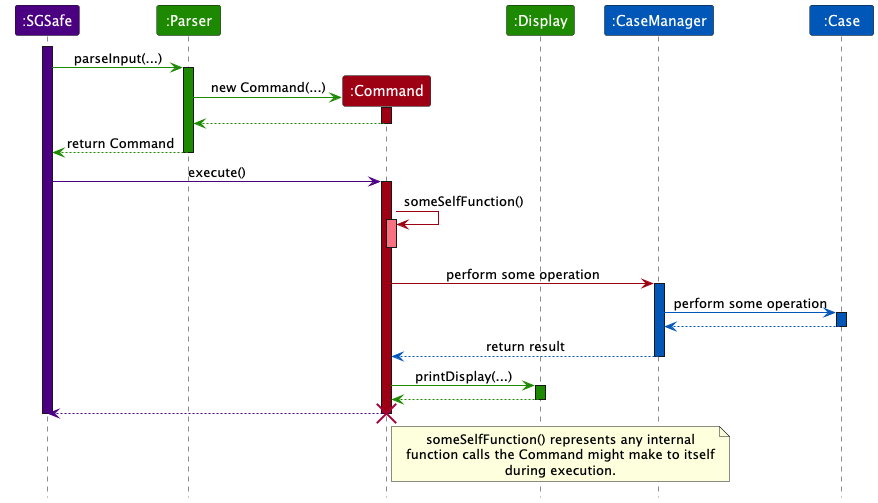

The diagram above was rendered by PlantUML. Its source (embedded in the PNG):
@startuml
!include ../style.puml
skinparam ArrowFontStyle plain

participant ":SGSafe" as sgsafe MAIN_COLOR
participant ":Parser" as parser UI_COLOR

activate sgsafe MAIN_COLOR

sgsafe -[UI_COLOR]> parser : parseInput(...)
activate parser UI_COLOR

create participant ":Command" as cmd COMMAND_COLOR

parser -[UI_COLOR]> cmd : new Command(...)
activate cmd COMMAND_COLOR
cmd --[UI_COLOR]> parser :
deactivate cmd
parser --[UI_COLOR]> sgsafe : return Command
deactivate parser

participant ":Display" as display UI_COLOR

sgsafe -[MAIN_COLOR]> cmd : execute()
activate cmd COMMAND_COLOR

cmd -[COMMAND_COLOR]> cmd : someSelfFunction()
activate cmd COMMAND_COLOR_T1
deactivate cmd

participant ":CaseManager" as caseMgr CASEFILE_COLOR
cmd -[COMMAND_COLOR]> caseMgr : perform some operation
activate caseMgr CASEFILE_COLOR

participant ":Case" as case CASEFILE_COLOR

caseMgr -[CASEFILE_COLOR]> case : perform some operation

activate case CASEFILE_COLOR
case --[CASEFILE_COLOR]> caseMgr
deactivate case

caseMgr --[CASEFILE_COLOR]> cmd : return result

deactivate caseMgr

cmd -[UI_COLOR]> display : printDisplay(...)
activate display UI_COLOR
display --[UI_COLOR]> cmd
deactivate display

deactivate display UI_COLOR

cmd --[MAIN_COLOR]> sgsafe :

destroy cmd

deactivate sgsafe

note right of cmd
  someSelfFunction() represents any internal
  function calls the Command might make to itself
  during execution.
end note
@enduml